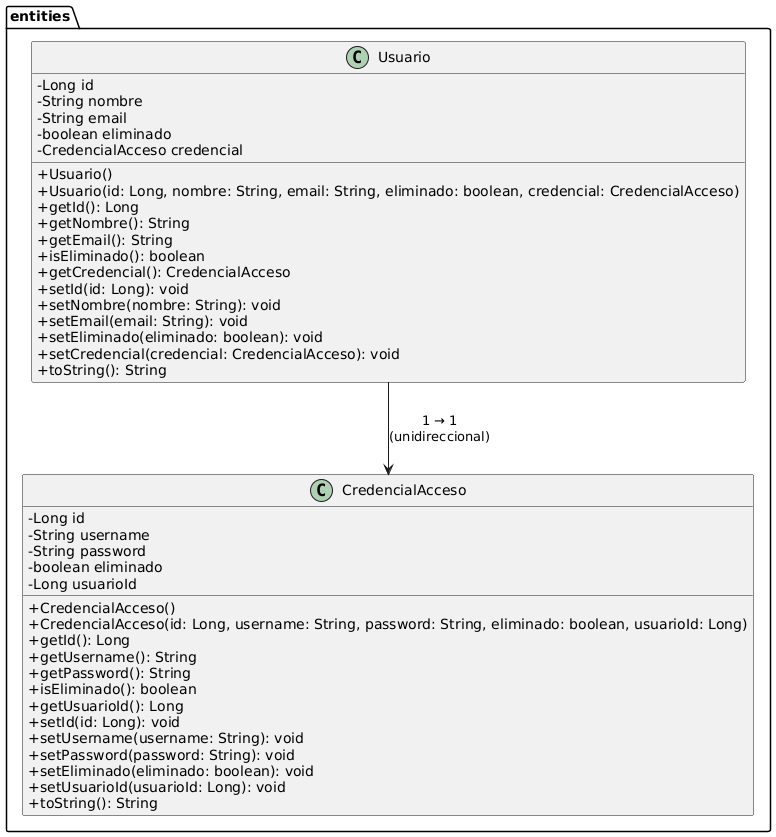

The diagram above was rendered by PlantUML. Its source (embedded in the PNG):
@startuml
skinparam classAttributeIconSize 0

package "entities" {

    class Usuario {
        - Long id
        - String nombre
        - String email
        - boolean eliminado
        - CredencialAcceso credencial

        + Usuario()
        + Usuario(id: Long, nombre: String, email: String, eliminado: boolean, credencial: CredencialAcceso)
        + getId(): Long
        + getNombre(): String
        + getEmail(): String
        + isEliminado(): boolean
        + getCredencial(): CredencialAcceso
        + setId(id: Long): void
        + setNombre(nombre: String): void
        + setEmail(email: String): void
        + setEliminado(eliminado: boolean): void
        + setCredencial(credencial: CredencialAcceso): void
        + toString(): String
    }

    class CredencialAcceso {
        - Long id
        - String username
        - String password
        - boolean eliminado
        - Long usuarioId

        + CredencialAcceso()
        + CredencialAcceso(id: Long, username: String, password: String, eliminado: boolean, usuarioId: Long)
        + getId(): Long
        + getUsername(): String
        + getPassword(): String
        + isEliminado(): boolean
        + getUsuarioId(): Long
        + setId(id: Long): void
        + setUsername(username: String): void
        + setPassword(password: String): void
        + setEliminado(eliminado: boolean): void
        + setUsuarioId(usuarioId: Long): void
        + toString(): String
    }

    Usuario --> CredencialAcceso : 1 → 1\n(unidireccional)
}
@enduml